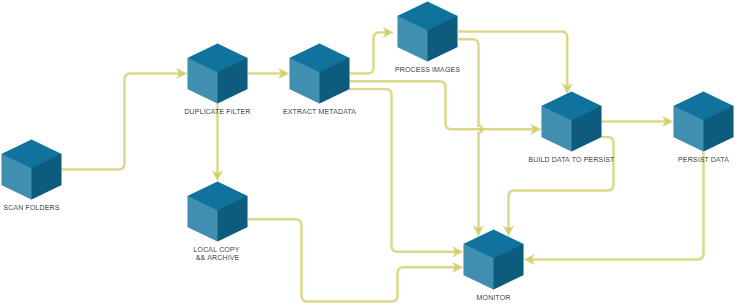

The diagram above was exported from draw.io. Its source (the exported page's mxGraphModel, read from the mxfile embedded in the PNG):
<mxGraphModel dx="2062" dy="2049" grid="1" gridSize="10" guides="1" tooltips="1" connect="1" arrows="1" fold="1" page="1" pageScale="1" pageWidth="1169" pageHeight="827" math="0" shadow="0">
  <root>
    <mxCell id="0" />
    <mxCell id="1" parent="0" />
    <mxCell id="nh8X7Y2YHD6xjgHw0moj-4" style="edgeStyle=orthogonalEdgeStyle;rounded=1;orthogonalLoop=1;jettySize=auto;html=1;entryX=0;entryY=0;entryDx=0;entryDy=50;entryPerimeter=0;strokeWidth=4;opacity=70;fillColor=#6a00ff;strokeColor=#CCC858;" parent="1" source="nh8X7Y2YHD6xjgHw0moj-1" target="nh8X7Y2YHD6xjgHw0moj-2" edge="1">
      <mxGeometry relative="1" as="geometry" />
    </mxCell>
    <mxCell id="nh8X7Y2YHD6xjgHw0moj-1" value="SCAN FOLDERS" style="verticalLabelPosition=bottom;verticalAlign=top;html=1;shape=mxgraph.infographic.shadedCube;isoAngle=15;fillColor=#10739E;strokeWidth=4;strokeColor=none;" parent="1" vertex="1">
      <mxGeometry x="150" y="-430" width="100" height="100" as="geometry" />
    </mxCell>
    <mxCell id="nh8X7Y2YHD6xjgHw0moj-5" style="edgeStyle=orthogonalEdgeStyle;rounded=1;orthogonalLoop=1;jettySize=auto;html=1;entryX=0;entryY=0;entryDx=0;entryDy=50;entryPerimeter=0;strokeWidth=4;opacity=70;fillColor=#6a00ff;strokeColor=#CCC858;" parent="1" source="nh8X7Y2YHD6xjgHw0moj-2" target="nh8X7Y2YHD6xjgHw0moj-3" edge="1">
      <mxGeometry relative="1" as="geometry" />
    </mxCell>
    <mxCell id="nh8X7Y2YHD6xjgHw0moj-14" value="" style="edgeStyle=orthogonalEdgeStyle;rounded=1;orthogonalLoop=1;jettySize=auto;html=1;strokeWidth=4;opacity=70;fillColor=#6a00ff;strokeColor=#CCC858;" parent="1" source="nh8X7Y2YHD6xjgHw0moj-2" target="nh8X7Y2YHD6xjgHw0moj-13" edge="1">
      <mxGeometry relative="1" as="geometry" />
    </mxCell>
    <mxCell id="nh8X7Y2YHD6xjgHw0moj-2" value="DUPLICATE FILTER" style="verticalLabelPosition=bottom;verticalAlign=top;html=1;shape=mxgraph.infographic.shadedCube;isoAngle=15;fillColor=#10739E;strokeWidth=4;strokeColor=none;" parent="1" vertex="1">
      <mxGeometry x="460" y="-590" width="100" height="100" as="geometry" />
    </mxCell>
    <mxCell id="nh8X7Y2YHD6xjgHw0moj-7" style="edgeStyle=orthogonalEdgeStyle;rounded=1;orthogonalLoop=1;jettySize=auto;html=1;entryX=-0.06;entryY=0.515;entryDx=0;entryDy=0;entryPerimeter=0;strokeWidth=4;opacity=70;fillColor=#6a00ff;strokeColor=#CCC858;" parent="1" source="nh8X7Y2YHD6xjgHw0moj-3" target="nh8X7Y2YHD6xjgHw0moj-6" edge="1">
      <mxGeometry relative="1" as="geometry" />
    </mxCell>
    <mxCell id="nh8X7Y2YHD6xjgHw0moj-9" style="edgeStyle=orthogonalEdgeStyle;rounded=1;orthogonalLoop=1;jettySize=auto;html=1;entryX=0;entryY=0;entryDx=0;entryDy=62.9960620459942;entryPerimeter=0;exitX=0;exitY=0;exitDx=100;exitDy=62.9960620459942;exitPerimeter=0;strokeWidth=4;opacity=70;fillColor=#6a00ff;strokeColor=#CCC858;" parent="1" source="nh8X7Y2YHD6xjgHw0moj-3" target="nh8X7Y2YHD6xjgHw0moj-8" edge="1">
      <mxGeometry relative="1" as="geometry" />
    </mxCell>
    <mxCell id="nh8X7Y2YHD6xjgHw0moj-21" style="edgeStyle=orthogonalEdgeStyle;rounded=1;jumpStyle=arc;orthogonalLoop=1;jettySize=auto;html=1;entryX=0;entryY=0;entryDx=0;entryDy=37.0039379540058;entryPerimeter=0;strokeWidth=4;opacity=70;fillColor=#6a00ff;strokeColor=#CCC858;exitX=0;exitY=0;exitDx=100;exitDy=75.9921240919884;exitPerimeter=0;" parent="1" source="nh8X7Y2YHD6xjgHw0moj-3" target="nh8X7Y2YHD6xjgHw0moj-17" edge="1">
      <mxGeometry relative="1" as="geometry">
        <mxPoint x="750" y="-514" as="sourcePoint" />
        <Array as="points">
          <mxPoint x="800" y="-514" />
          <mxPoint x="800" y="-243" />
        </Array>
      </mxGeometry>
    </mxCell>
    <mxCell id="nh8X7Y2YHD6xjgHw0moj-3" value="EXTRACT METADATA" style="verticalLabelPosition=bottom;verticalAlign=top;html=1;shape=mxgraph.infographic.shadedCube;isoAngle=15;fillColor=#10739E;strokeWidth=4;strokeColor=none;" parent="1" vertex="1">
      <mxGeometry x="630" y="-590" width="100" height="100" as="geometry" />
    </mxCell>
    <mxCell id="nh8X7Y2YHD6xjgHw0moj-12" style="edgeStyle=orthogonalEdgeStyle;rounded=1;orthogonalLoop=1;jettySize=auto;html=1;exitX=0;exitY=0;exitDx=100;exitDy=50;exitPerimeter=0;entryX=0.43;entryY=0.05;entryDx=0;entryDy=0;entryPerimeter=0;strokeWidth=4;opacity=70;fillColor=#6a00ff;strokeColor=#CCC858;" parent="1" source="nh8X7Y2YHD6xjgHw0moj-6" target="nh8X7Y2YHD6xjgHw0moj-8" edge="1">
      <mxGeometry relative="1" as="geometry" />
    </mxCell>
    <mxCell id="nh8X7Y2YHD6xjgHw0moj-20" style="edgeStyle=orthogonalEdgeStyle;rounded=1;orthogonalLoop=1;jettySize=auto;html=1;entryX=0;entryY=0;entryDx=25;entryDy=12.0039379540058;entryPerimeter=0;jumpStyle=arc;exitX=0;exitY=0;exitDx=100;exitDy=62.9960620459942;exitPerimeter=0;strokeWidth=4;opacity=70;fillColor=#6a00ff;strokeColor=#CCC858;" parent="1" source="nh8X7Y2YHD6xjgHw0moj-6" target="nh8X7Y2YHD6xjgHw0moj-17" edge="1">
      <mxGeometry relative="1" as="geometry" />
    </mxCell>
    <mxCell id="nh8X7Y2YHD6xjgHw0moj-6" value="PROCESS IMAGES" style="verticalLabelPosition=bottom;verticalAlign=top;html=1;shape=mxgraph.infographic.shadedCube;isoAngle=15;fillColor=#10739E;strokeWidth=4;strokeColor=none;" parent="1" vertex="1">
      <mxGeometry x="810" y="-660" width="100" height="100" as="geometry" />
    </mxCell>
    <mxCell id="nh8X7Y2YHD6xjgHw0moj-16" value="" style="edgeStyle=orthogonalEdgeStyle;rounded=1;orthogonalLoop=1;jettySize=auto;html=1;strokeWidth=4;opacity=70;fillColor=#6a00ff;strokeColor=#CCC858;" parent="1" source="nh8X7Y2YHD6xjgHw0moj-8" target="nh8X7Y2YHD6xjgHw0moj-15" edge="1">
      <mxGeometry relative="1" as="geometry" />
    </mxCell>
    <mxCell id="nh8X7Y2YHD6xjgHw0moj-18" value="" style="edgeStyle=orthogonalEdgeStyle;rounded=1;orthogonalLoop=1;jettySize=auto;html=1;exitX=0;exitY=0;exitDx=100;exitDy=75.9921240919884;exitPerimeter=0;strokeWidth=4;opacity=70;fillColor=#6a00ff;strokeColor=#CCC858;entryX=0;entryY=0;entryDx=75;entryDy=12.0039379540058;entryPerimeter=0;" parent="1" source="nh8X7Y2YHD6xjgHw0moj-8" target="nh8X7Y2YHD6xjgHw0moj-17" edge="1">
      <mxGeometry relative="1" as="geometry" />
    </mxCell>
    <mxCell id="nh8X7Y2YHD6xjgHw0moj-8" value="BUILD DATA TO PERSIST" style="verticalLabelPosition=bottom;verticalAlign=top;html=1;shape=mxgraph.infographic.shadedCube;isoAngle=15;fillColor=#10739E;strokeWidth=4;strokeColor=none;" parent="1" vertex="1">
      <mxGeometry x="1050" y="-510" width="100" height="100" as="geometry" />
    </mxCell>
    <mxCell id="nh8X7Y2YHD6xjgHw0moj-22" style="edgeStyle=orthogonalEdgeStyle;rounded=1;jumpStyle=arc;orthogonalLoop=1;jettySize=auto;html=1;entryX=0;entryY=0;entryDx=0;entryDy=62.9960620459942;entryPerimeter=0;strokeWidth=4;opacity=70;fillColor=#6a00ff;strokeColor=#CCC858;exitX=0;exitY=0;exitDx=100;exitDy=62.9960620459942;exitPerimeter=0;" parent="1" source="nh8X7Y2YHD6xjgHw0moj-13" target="nh8X7Y2YHD6xjgHw0moj-17" edge="1">
      <mxGeometry relative="1" as="geometry">
        <mxPoint x="870" y="-210" as="targetPoint" />
        <Array as="points">
          <mxPoint x="650" y="-297" />
          <mxPoint x="650" y="-160" />
          <mxPoint x="810" y="-160" />
          <mxPoint x="810" y="-217" />
        </Array>
      </mxGeometry>
    </mxCell>
    <mxCell id="nh8X7Y2YHD6xjgHw0moj-13" value="LOCAL COPY&amp;nbsp;&lt;br&gt;&amp;amp;&amp;amp; ARCHIVE" style="verticalLabelPosition=bottom;verticalAlign=top;html=1;shape=mxgraph.infographic.shadedCube;isoAngle=15;fillColor=#10739E;strokeWidth=4;strokeColor=none;" parent="1" vertex="1">
      <mxGeometry x="460" y="-360" width="100" height="100" as="geometry" />
    </mxCell>
    <mxCell id="nh8X7Y2YHD6xjgHw0moj-19" style="edgeStyle=orthogonalEdgeStyle;rounded=1;orthogonalLoop=1;jettySize=auto;html=1;entryX=0;entryY=0;entryDx=100;entryDy=50;entryPerimeter=0;exitX=0.5;exitY=1;exitDx=0;exitDy=0;exitPerimeter=0;strokeWidth=4;opacity=70;fillColor=#6a00ff;strokeColor=#CCC858;" parent="1" source="nh8X7Y2YHD6xjgHw0moj-15" target="nh8X7Y2YHD6xjgHw0moj-17" edge="1">
      <mxGeometry relative="1" as="geometry">
        <Array as="points">
          <mxPoint x="1320" y="-230" />
        </Array>
      </mxGeometry>
    </mxCell>
    <mxCell id="nh8X7Y2YHD6xjgHw0moj-15" value="PERSIST DATA" style="verticalLabelPosition=bottom;verticalAlign=top;html=1;shape=mxgraph.infographic.shadedCube;isoAngle=15;fillColor=#10739E;strokeWidth=4;strokeColor=none;" parent="1" vertex="1">
      <mxGeometry x="1270" y="-510" width="100" height="100" as="geometry" />
    </mxCell>
    <mxCell id="nh8X7Y2YHD6xjgHw0moj-17" value="MONITOR" style="verticalLabelPosition=bottom;verticalAlign=top;html=1;shape=mxgraph.infographic.shadedCube;isoAngle=15;fillColor=#10739E;strokeWidth=4;strokeColor=none;" parent="1" vertex="1">
      <mxGeometry x="920" y="-280" width="100" height="100" as="geometry" />
    </mxCell>
  </root>
</mxGraphModel>